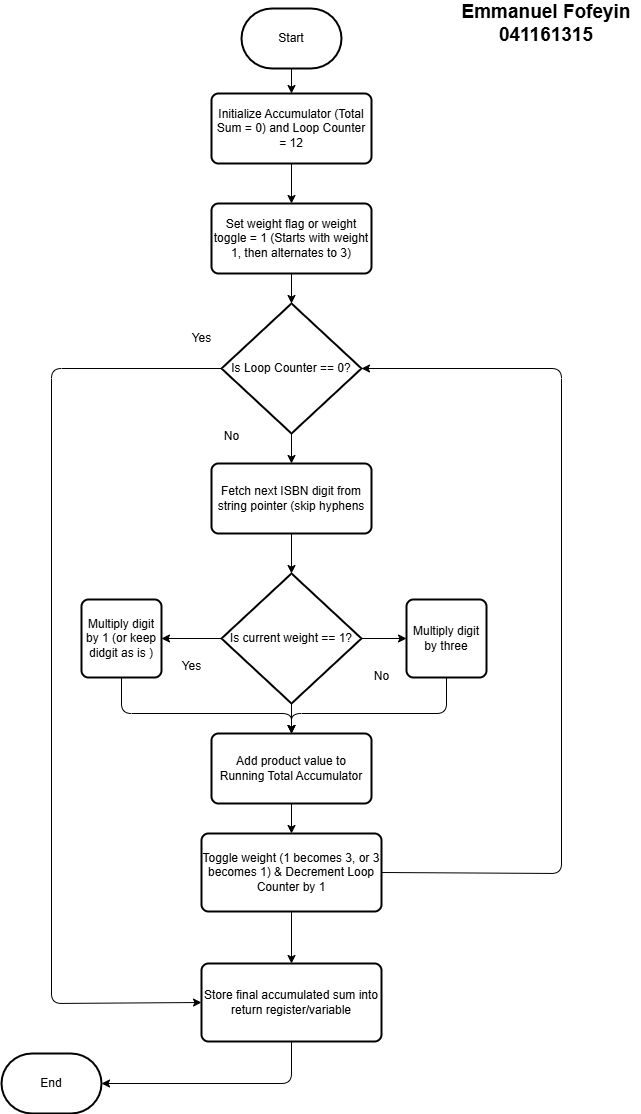

The diagram above was exported from draw.io. Its source (the exported page's mxGraphModel, read from the mxfile embedded in the PNG):
<mxGraphModel dx="324" dy="453" grid="1" gridSize="10" guides="1" tooltips="1" connect="1" arrows="1" fold="1" page="1" pageScale="1" pageWidth="850" pageHeight="1100" math="0" shadow="0">
  <root>
    <mxCell id="0" />
    <mxCell id="1" parent="0" />
    <mxCell id="3" value="&lt;font style=&quot;font-size: 19px;&quot;&gt;&lt;b&gt;Emmanuel Fofeyin&lt;/b&gt;&lt;/font&gt;&lt;div&gt;&lt;font style=&quot;font-size: 19px;&quot;&gt;&lt;b&gt;041161315&lt;/b&gt;&lt;/font&gt;&lt;/div&gt;" style="text;html=1;align=center;verticalAlign=middle;whiteSpace=wrap;rounded=0;" vertex="1" parent="1">
      <mxGeometry x="470" y="485" width="190" height="30" as="geometry" />
    </mxCell>
    <mxCell id="9" value="" style="edgeStyle=none;html=1;" edge="1" parent="1" source="4" target="7">
      <mxGeometry relative="1" as="geometry" />
    </mxCell>
    <mxCell id="4" value="Start" style="strokeWidth=2;html=1;shape=mxgraph.flowchart.terminator;whiteSpace=wrap;" vertex="1" parent="1">
      <mxGeometry x="260" y="485" width="100" height="60" as="geometry" />
    </mxCell>
    <mxCell id="11" value="" style="edgeStyle=none;html=1;" edge="1" parent="1" source="7" target="10">
      <mxGeometry relative="1" as="geometry" />
    </mxCell>
    <mxCell id="7" value="Initialize Accumulator (Total Sum = 0) and Loop Counter = 12" style="rounded=1;whiteSpace=wrap;html=1;absoluteArcSize=1;arcSize=14;strokeWidth=2;" vertex="1" parent="1">
      <mxGeometry x="230" y="570" width="160" height="70" as="geometry" />
    </mxCell>
    <mxCell id="13" value="" style="edgeStyle=none;html=1;" edge="1" parent="1" source="10" target="12">
      <mxGeometry relative="1" as="geometry" />
    </mxCell>
    <mxCell id="10" value="Set weight flag or weight toggle = 1 (Starts with weight 1, then alternates to 3)" style="rounded=1;whiteSpace=wrap;html=1;absoluteArcSize=1;arcSize=14;strokeWidth=2;" vertex="1" parent="1">
      <mxGeometry x="230" y="680" width="160" height="70" as="geometry" />
    </mxCell>
    <mxCell id="16" value="" style="edgeStyle=none;html=1;exitX=0;exitY=0.5;exitDx=0;exitDy=0;exitPerimeter=0;entryX=0;entryY=0.5;entryDx=0;entryDy=0;" edge="1" parent="1" source="12" target="37">
      <mxGeometry relative="1" as="geometry">
        <mxPoint x="190" y="890" as="sourcePoint" />
        <Array as="points">
          <mxPoint x="70" y="845" />
          <mxPoint x="70" y="1480" />
        </Array>
      </mxGeometry>
    </mxCell>
    <mxCell id="19" value="" style="edgeStyle=none;html=1;" edge="1" parent="1" source="12" target="18">
      <mxGeometry relative="1" as="geometry" />
    </mxCell>
    <mxCell id="12" value="Is Loop Counter == 0?" style="strokeWidth=2;html=1;shape=mxgraph.flowchart.decision;whiteSpace=wrap;" vertex="1" parent="1">
      <mxGeometry x="240" y="780" width="140" height="130" as="geometry" />
    </mxCell>
    <mxCell id="14" value="End" style="strokeWidth=2;html=1;shape=mxgraph.flowchart.terminator;whiteSpace=wrap;" vertex="1" parent="1">
      <mxGeometry x="20" y="1530" width="100" height="60" as="geometry" />
    </mxCell>
    <mxCell id="15" value="Yes" style="text;html=1;align=center;verticalAlign=middle;resizable=0;points=[];autosize=1;strokeColor=none;fillColor=none;" vertex="1" parent="1">
      <mxGeometry x="200" y="800" width="40" height="30" as="geometry" />
    </mxCell>
    <mxCell id="17" value="No" style="text;html=1;align=center;verticalAlign=middle;resizable=0;points=[];autosize=1;strokeColor=none;fillColor=none;" vertex="1" parent="1">
      <mxGeometry x="230" y="898" width="40" height="30" as="geometry" />
    </mxCell>
    <mxCell id="21" value="" style="edgeStyle=none;html=1;" edge="1" parent="1" source="18" target="20">
      <mxGeometry relative="1" as="geometry" />
    </mxCell>
    <mxCell id="18" value="Fetch next ISBN digit from string pointer (skip hyphens" style="rounded=1;whiteSpace=wrap;html=1;absoluteArcSize=1;arcSize=14;strokeWidth=2;" vertex="1" parent="1">
      <mxGeometry x="230" y="940" width="160" height="70" as="geometry" />
    </mxCell>
    <mxCell id="25" value="" style="edgeStyle=none;html=1;" edge="1" parent="1" source="20" target="24">
      <mxGeometry relative="1" as="geometry" />
    </mxCell>
    <mxCell id="27" value="" style="edgeStyle=none;html=1;" edge="1" parent="1" source="20" target="26">
      <mxGeometry relative="1" as="geometry" />
    </mxCell>
    <mxCell id="29" value="" style="edgeStyle=none;html=1;" edge="1" parent="1" source="20" target="28">
      <mxGeometry relative="1" as="geometry" />
    </mxCell>
    <mxCell id="20" value="Is current weight == 1?" style="strokeWidth=2;html=1;shape=mxgraph.flowchart.decision;whiteSpace=wrap;" vertex="1" parent="1">
      <mxGeometry x="240" y="1050" width="140" height="130" as="geometry" />
    </mxCell>
    <mxCell id="22" value="Yes" style="text;html=1;align=center;verticalAlign=middle;resizable=0;points=[];autosize=1;strokeColor=none;fillColor=none;" vertex="1" parent="1">
      <mxGeometry x="190" y="1128" width="40" height="30" as="geometry" />
    </mxCell>
    <mxCell id="23" value="No" style="text;html=1;align=center;verticalAlign=middle;resizable=0;points=[];autosize=1;strokeColor=none;fillColor=none;" vertex="1" parent="1">
      <mxGeometry x="380" y="1138" width="40" height="30" as="geometry" />
    </mxCell>
    <mxCell id="33" style="edgeStyle=none;html=1;exitX=0.5;exitY=1;exitDx=0;exitDy=0;entryX=0.5;entryY=0;entryDx=0;entryDy=0;" edge="1" parent="1" source="24" target="28">
      <mxGeometry relative="1" as="geometry">
        <mxPoint x="330" y="1190" as="targetPoint" />
        <Array as="points">
          <mxPoint x="140" y="1190" />
          <mxPoint x="310" y="1190" />
        </Array>
      </mxGeometry>
    </mxCell>
    <mxCell id="24" value="Multiply digit by 1 (or keep didgit as is )" style="rounded=1;whiteSpace=wrap;html=1;absoluteArcSize=1;arcSize=14;strokeWidth=2;" vertex="1" parent="1">
      <mxGeometry x="100" y="1076" width="80" height="78" as="geometry" />
    </mxCell>
    <mxCell id="32" style="edgeStyle=none;html=1;exitX=0.5;exitY=1;exitDx=0;exitDy=0;entryX=0.5;entryY=0;entryDx=0;entryDy=0;" edge="1" parent="1" source="26" target="28">
      <mxGeometry relative="1" as="geometry">
        <mxPoint x="310" y="1200" as="targetPoint" />
        <Array as="points">
          <mxPoint x="465" y="1190" />
          <mxPoint x="310" y="1190" />
        </Array>
      </mxGeometry>
    </mxCell>
    <mxCell id="26" value="Multiply digit by three" style="rounded=1;whiteSpace=wrap;html=1;absoluteArcSize=1;arcSize=14;strokeWidth=2;" vertex="1" parent="1">
      <mxGeometry x="425" y="1076" width="80" height="78" as="geometry" />
    </mxCell>
    <mxCell id="31" value="" style="edgeStyle=none;html=1;" edge="1" parent="1" source="28" target="30">
      <mxGeometry relative="1" as="geometry" />
    </mxCell>
    <mxCell id="28" value="Add product value to Running Total Accumulator" style="rounded=1;whiteSpace=wrap;html=1;absoluteArcSize=1;arcSize=14;strokeWidth=2;" vertex="1" parent="1">
      <mxGeometry x="230" y="1210" width="160" height="70" as="geometry" />
    </mxCell>
    <mxCell id="34" style="edgeStyle=none;html=1;exitX=1;exitY=0.5;exitDx=0;exitDy=0;entryX=1;entryY=0.5;entryDx=0;entryDy=0;entryPerimeter=0;" edge="1" parent="1" source="30" target="12">
      <mxGeometry relative="1" as="geometry">
        <mxPoint x="580" y="820" as="targetPoint" />
        <Array as="points">
          <mxPoint x="580" y="1350" />
          <mxPoint x="580" y="845" />
        </Array>
      </mxGeometry>
    </mxCell>
    <mxCell id="38" value="" style="edgeStyle=none;html=1;" edge="1" parent="1" source="30" target="37">
      <mxGeometry relative="1" as="geometry" />
    </mxCell>
    <mxCell id="30" value="Toggle weight (1 becomes 3, or 3 becomes 1) &amp;amp; Decrement Loop Counter by 1" style="rounded=1;whiteSpace=wrap;html=1;absoluteArcSize=1;arcSize=14;strokeWidth=2;" vertex="1" parent="1">
      <mxGeometry x="220" y="1310" width="180" height="78" as="geometry" />
    </mxCell>
    <mxCell id="37" value="Store final accumulated sum into return register/variable" style="rounded=1;whiteSpace=wrap;html=1;absoluteArcSize=1;arcSize=14;strokeWidth=2;" vertex="1" parent="1">
      <mxGeometry x="220" y="1440" width="180" height="78" as="geometry" />
    </mxCell>
    <mxCell id="39" style="edgeStyle=none;html=1;exitX=0.5;exitY=1;exitDx=0;exitDy=0;entryX=1;entryY=0.5;entryDx=0;entryDy=0;entryPerimeter=0;" edge="1" parent="1" source="37" target="14">
      <mxGeometry relative="1" as="geometry">
        <Array as="points">
          <mxPoint x="310" y="1560" />
        </Array>
      </mxGeometry>
    </mxCell>
  </root>
</mxGraphModel>